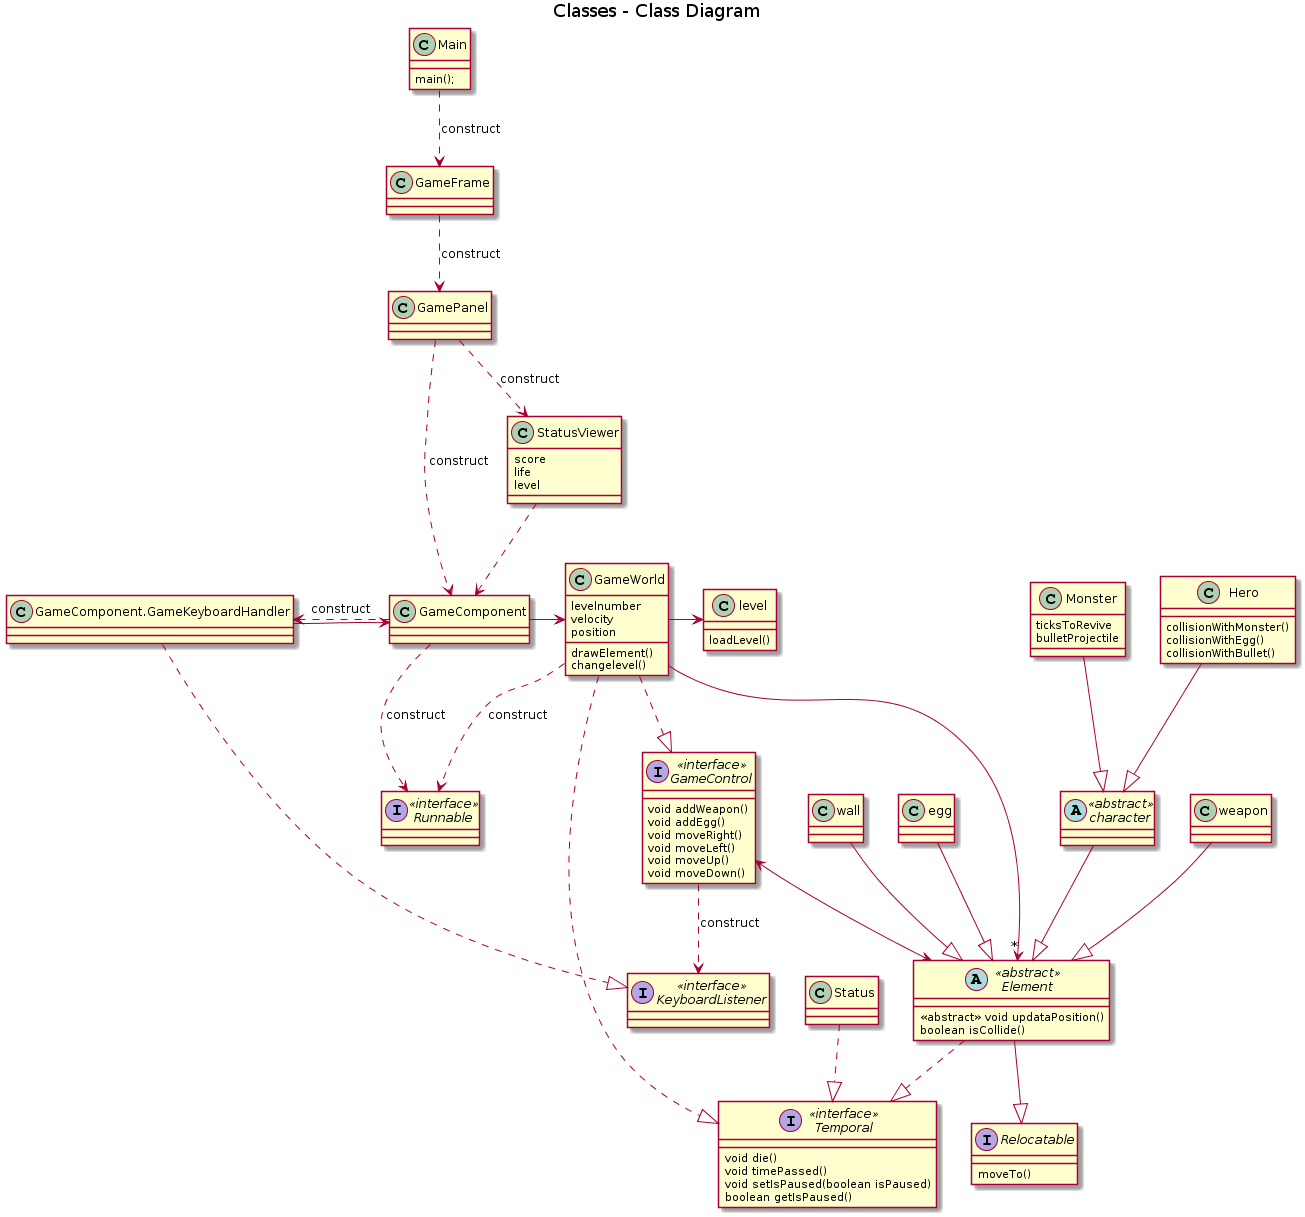

The diagram above was rendered by PlantUML. Its source (embedded in the PNG):
@startuml
title Classes - Class Diagram


class Main{
main();
}

class GameFrame
class GamePanel

class StatusViewer{
score
life
level
}
 
class GameComponent
class GameComponent.GameKeyboardHandler
interface KeyboardListener <<interface>>

class GameWorld{
levelnumber
velocity
position
drawElement()
changelevel()
}
interface Runnable <<interface>>
class level{
loadLevel()
}


abstract Element <<abstract>>{
<<abstract>> void updataPosition()
boolean isCollide()
}

interface Temporal <<interface>>{
void die()
void timePassed()
void setIsPaused(boolean isPaused)
boolean getIsPaused()
}

interface Relocatable{
moveTo()
}

abstract character <<abstract>>
class weapon
class wall
class egg
class Monster{
ticksToRevive
bulletProjectile
}
class Hero{
collisionWithMonster()
collisionWithEgg()
collisionWithBullet()
}

interface GameControl <<interface>>{
void addWeapon()
void addEgg()
void moveRight()
void moveLeft()
void moveUp()
void moveDown()
}


Main ..> GameFrame : construct
GameFrame ..> GamePanel: construct
GamePanel ..> StatusViewer: construct
GamePanel ..> GameComponent: construct
StatusViewer ..> GameComponent
GameComponent..> GameComponent.GameKeyboardHandler:construct
GameComponent.GameKeyboardHandler->GameComponent
GameComponent.GameKeyboardHandler..|>KeyboardListener
GameComponent -> GameWorld
GameComponent ..> Runnable: construct
GameWorld..>Runnable: construct
GameWorld-> level
GameWorld-> "*" Element
GameWorld..|> Temporal
Element ..|> Temporal
Status ..|> Temporal
Element --|> Relocatable
Hero --|> character
Monster --|> character
weapon --|> Element
wall --|> Element
egg --|> Element
character --|> Element
GameControl <--> Element
GameControl ..> KeyboardListener: construct
GameWorld ..|> GameControl
@enduml